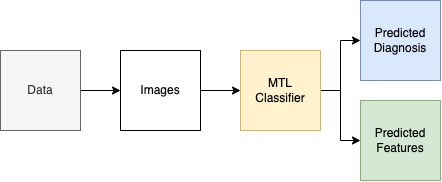

The diagram above was exported from draw.io. Its source (the exported page's mxGraphModel, read from the mxfile embedded in the PNG):
<mxGraphModel dx="1030" dy="840" grid="1" gridSize="10" guides="1" tooltips="1" connect="1" arrows="1" fold="1" page="1" pageScale="1" pageWidth="850" pageHeight="1100" math="0" shadow="0">
  <root>
    <mxCell id="0" />
    <mxCell id="1" parent="0" />
    <mxCell id="5HCZev191sQHUhC0wr0x-10" style="edgeStyle=orthogonalEdgeStyle;rounded=0;orthogonalLoop=1;jettySize=auto;html=1;entryX=0;entryY=0.5;entryDx=0;entryDy=0;" parent="1" source="5HCZev191sQHUhC0wr0x-1" target="5HCZev191sQHUhC0wr0x-2" edge="1">
      <mxGeometry relative="1" as="geometry">
        <Array as="points">
          <mxPoint x="190" y="160" />
        </Array>
      </mxGeometry>
    </mxCell>
    <mxCell id="5HCZev191sQHUhC0wr0x-1" value="Data" style="whiteSpace=wrap;html=1;aspect=fixed;fillColor=#f5f5f5;fontColor=#333333;strokeColor=#666666;" parent="1" vertex="1">
      <mxGeometry x="160" y="120" width="80" height="80" as="geometry" />
    </mxCell>
    <mxCell id="5HCZev191sQHUhC0wr0x-14" style="edgeStyle=orthogonalEdgeStyle;rounded=0;orthogonalLoop=1;jettySize=auto;html=1;entryX=0;entryY=0.5;entryDx=0;entryDy=0;" parent="1" source="5HCZev191sQHUhC0wr0x-2" target="5HCZev191sQHUhC0wr0x-4" edge="1">
      <mxGeometry relative="1" as="geometry" />
    </mxCell>
    <mxCell id="5HCZev191sQHUhC0wr0x-2" value="Images" style="whiteSpace=wrap;html=1;aspect=fixed;" parent="1" vertex="1">
      <mxGeometry x="280" y="120" width="80" height="80" as="geometry" />
    </mxCell>
    <mxCell id="5HCZev191sQHUhC0wr0x-15" style="edgeStyle=orthogonalEdgeStyle;rounded=0;orthogonalLoop=1;jettySize=auto;html=1;entryX=0;entryY=0.5;entryDx=0;entryDy=0;" parent="1" source="5HCZev191sQHUhC0wr0x-4" target="5HCZev191sQHUhC0wr0x-7" edge="1">
      <mxGeometry relative="1" as="geometry" />
    </mxCell>
    <mxCell id="5HCZev191sQHUhC0wr0x-16" style="edgeStyle=orthogonalEdgeStyle;rounded=0;orthogonalLoop=1;jettySize=auto;html=1;entryX=0;entryY=0.5;entryDx=0;entryDy=0;" parent="1" source="5HCZev191sQHUhC0wr0x-4" target="5HCZev191sQHUhC0wr0x-8" edge="1">
      <mxGeometry relative="1" as="geometry" />
    </mxCell>
    <mxCell id="5HCZev191sQHUhC0wr0x-4" value="MTL&lt;br&gt;Classifier" style="whiteSpace=wrap;html=1;aspect=fixed;fillColor=#fff2cc;strokeColor=#d6b656;" parent="1" vertex="1">
      <mxGeometry x="400" y="120" width="80" height="80" as="geometry" />
    </mxCell>
    <mxCell id="5HCZev191sQHUhC0wr0x-7" value="Predicted&lt;br&gt;Diagnosis" style="whiteSpace=wrap;html=1;aspect=fixed;fillColor=#dae8fc;strokeColor=#6c8ebf;" parent="1" vertex="1">
      <mxGeometry x="520" y="70" width="80" height="80" as="geometry" />
    </mxCell>
    <mxCell id="5HCZev191sQHUhC0wr0x-8" value="Predicted&lt;br&gt;Features&lt;span style=&quot;color: rgba(0 , 0 , 0 , 0) ; font-family: monospace ; font-size: 0px&quot;&gt;%3CmxGraphModel%3E%3Croot%3E%3CmxCell%20id%3D%220%22%2F%3E%3CmxCell%20id%3D%221%22%20parent%3D%220%22%2F%3E%3CmxCell%20id%3D%222%22%20value%3D%22%22%20style%3D%22whiteSpace%3Dwrap%3Bhtml%3D1%3Baspect%3Dfixed%3B%22%20vertex%3D%221%22%20parent%3D%221%22%3E%3CmxGeometry%20x%3D%2230%22%20y%3D%22260%22%20width%3D%2280%22%20height%3D%2280%22%20as%3D%22geometry%22%2F%3E%3C%2FmxCell%3E%3C%2Froot%3E%3C%2FmxGraphModel%3E&lt;/span&gt;" style="whiteSpace=wrap;html=1;aspect=fixed;fillColor=#d5e8d4;strokeColor=#82b366;" parent="1" vertex="1">
      <mxGeometry x="520" y="170" width="80" height="80" as="geometry" />
    </mxCell>
  </root>
</mxGraphModel>